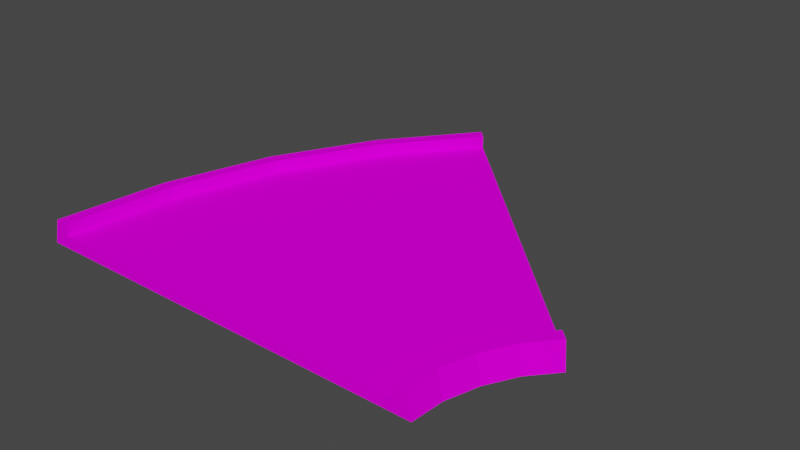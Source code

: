 # Source: turn45_short_nobarrier.blend  (saved by Blender 3.3.6; exported with 4.5.12 LTS)
import bpy
from mathutils import Matrix  # noqa: F401  (used for matrix-valued properties, if any)

bpy.ops.wm.read_factory_settings(use_empty=True)
scene = bpy.context.scene
scene.name = 'Scene'

# ---- collections
col_collection = bpy.data.collections.new('Collection'); scene.collection.children.link(col_collection)

# ---- images (referenced by path relative to the original .blend; pixels are not part of the script)
import os
ASSET_DIR = os.environ.get("B2B_ASSET_DIR", "")  # directory of the original .blend (textures are referenced by path, not embedded)
HERE = os.path.dirname(os.path.abspath(__file__))  # packed textures are extracted next to this script under _unpacked/

def load_image(name, relpath, width, height, colorspace="sRGB"):
    """Load a texture the original file referenced (path relative to the .blend, or extracted next to this script)."""
    p = next((c for c in (os.path.join(HERE, relpath), os.path.join(ASSET_DIR, relpath)) if relpath and os.path.exists(c)), "")
    if p:
        img = bpy.data.images.load(p, check_existing=True)
        img.name = name
    else:  # same state as the original file: an image datablock whose file is absent (Cycles renders it pink)
        img = bpy.data.images.new(name, width, height)
        img.source = "FILE"
        img.filepath = "//" + (relpath or name)
    img.colorspace_settings.name = colorspace
    return img
img_trackset00_trk_startline_jpg = load_image('trackset00_trk_startline.jpg', 'trackset00_trk_startline.jpg', 1024, 1024, 'sRGB')
img_trackset00_trk_64chevback_jpg = load_image('trackset00_trk_64chevback.jpg', 'trackset00_trk_64chevback.jpg', 1024, 1024, 'sRGB')
img_trackset00_trk_sidewall_grass_jpg = load_image('trackset00_trk_sidewall_grass.jpg', 'trackset00_trk_sidewall_grass.jpg', 1024, 1024, 'sRGB')
img_trackset00_trk_c1_turn_jpg = load_image('trackset00_trk_c1_turn.jpg', 'trackset00_trk_c1_turn.jpg', 1024, 1024, 'sRGB')
img_trackset00_trk_64chevrons_jpg = load_image('trackset00_trk_64chevrons.jpg', 'trackset00_trk_64chevrons.jpg', 1024, 1024, 'sRGB')

# ---- materials (node trees are filled in below, after node groups)
mat_trackset00_trk_startline = bpy.data.materials.new('trackset00_trk_startline')
mat_trackset00_trk_startline.alpha_threshold = 0.0
mat_trackset00_trk_startline.use_transparent_shadow = False
mat_trackset00_trk_startline.diffuse_color = (1.0, 1.0, 1.0, 1.0)
mat_trackset00_trk_startline.roughness = 0.5
mat_trackset00_trk_64chevback = bpy.data.materials.new('trackset00_trk_64chevback')
mat_trackset00_trk_64chevback.alpha_threshold = 0.0
mat_trackset00_trk_64chevback.use_transparent_shadow = False
mat_trackset00_trk_64chevback.diffuse_color = (1.0, 1.0, 1.0, 1.0)
mat_trackset00_trk_64chevback.roughness = 0.5
mat_trackset00_trk_sidewall_grass = bpy.data.materials.new('trackset00_trk_sidewall_grass')
mat_trackset00_trk_sidewall_grass.alpha_threshold = 0.0
mat_trackset00_trk_sidewall_grass.use_transparent_shadow = False
mat_trackset00_trk_sidewall_grass.diffuse_color = (1.0, 1.0, 1.0, 1.0)
mat_trackset00_trk_sidewall_grass.roughness = 0.5
mat_trackset00_trk_c1_turn = bpy.data.materials.new('trackset00_trk_c1_turn')
mat_trackset00_trk_c1_turn.alpha_threshold = 0.0
mat_trackset00_trk_c1_turn.use_transparent_shadow = False
mat_trackset00_trk_c1_turn.diffuse_color = (1.0, 1.0, 1.0, 1.0)
mat_trackset00_trk_c1_turn.roughness = 0.5
mat_trackset00_trk_64chevrons = bpy.data.materials.new('trackset00_trk_64chevrons')
mat_trackset00_trk_64chevrons.alpha_threshold = 0.0
mat_trackset00_trk_64chevrons.use_transparent_shadow = False
mat_trackset00_trk_64chevrons.diffuse_color = (1.0, 1.0, 1.0, 1.0)
mat_trackset00_trk_64chevrons.roughness = 0.5

# ---- material node trees
mat_trackset00_trk_startline.use_nodes = True; mat_trackset00_trk_startline.node_tree.nodes.clear()
_N = mat_trackset00_trk_startline.node_tree.nodes; _L = mat_trackset00_trk_startline.node_tree.links
n0 = _N.new('ShaderNodeBsdfDiffuse'); n0.name = 'Diffuse BSDF'; n0.location = (0, 0)
n1 = _N.new('ShaderNodeTexImage'); n1.name = 'Image Texture'; n1.location = (0, 0)
n1.image = img_trackset00_trk_startline_jpg
n2 = _N.new('ShaderNodeOutputMaterial'); n2.name = 'Material Output'; n2.location = (0, 0)
_L.new(n0.outputs[0], n2.inputs[0])
_L.new(n1.outputs[0], n0.inputs[0])
n2.is_active_output = True
mat_trackset00_trk_64chevback.use_nodes = True; mat_trackset00_trk_64chevback.node_tree.nodes.clear()
_N = mat_trackset00_trk_64chevback.node_tree.nodes; _L = mat_trackset00_trk_64chevback.node_tree.links
n0 = _N.new('ShaderNodeBsdfDiffuse'); n0.name = 'Diffuse BSDF'; n0.location = (0, 0)
n1 = _N.new('ShaderNodeTexImage'); n1.name = 'Image Texture'; n1.location = (0, 0)
n1.image = img_trackset00_trk_64chevback_jpg
n2 = _N.new('ShaderNodeOutputMaterial'); n2.name = 'Material Output'; n2.location = (0, 0)
_L.new(n0.outputs[0], n2.inputs[0])
_L.new(n1.outputs[0], n0.inputs[0])
n2.is_active_output = True
mat_trackset00_trk_sidewall_grass.use_nodes = True; mat_trackset00_trk_sidewall_grass.node_tree.nodes.clear()
_N = mat_trackset00_trk_sidewall_grass.node_tree.nodes; _L = mat_trackset00_trk_sidewall_grass.node_tree.links
n0 = _N.new('ShaderNodeBsdfDiffuse'); n0.name = 'Diffuse BSDF'; n0.location = (0, 0)
n1 = _N.new('ShaderNodeTexImage'); n1.name = 'Image Texture'; n1.location = (0, 0)
n1.image = img_trackset00_trk_sidewall_grass_jpg
n2 = _N.new('ShaderNodeOutputMaterial'); n2.name = 'Material Output'; n2.location = (0, 0)
_L.new(n0.outputs[0], n2.inputs[0])
_L.new(n1.outputs[0], n0.inputs[0])
n2.is_active_output = True
mat_trackset00_trk_c1_turn.use_nodes = True; mat_trackset00_trk_c1_turn.node_tree.nodes.clear()
_N = mat_trackset00_trk_c1_turn.node_tree.nodes; _L = mat_trackset00_trk_c1_turn.node_tree.links
n0 = _N.new('ShaderNodeBsdfDiffuse'); n0.name = 'Diffuse BSDF'; n0.location = (0, 0)
n1 = _N.new('ShaderNodeTexImage'); n1.name = 'Image Texture'; n1.location = (0, 0)
n1.image = img_trackset00_trk_c1_turn_jpg
n2 = _N.new('ShaderNodeOutputMaterial'); n2.name = 'Material Output'; n2.location = (0, 0)
_L.new(n0.outputs[0], n2.inputs[0])
_L.new(n1.outputs[0], n0.inputs[0])
n2.is_active_output = True
mat_trackset00_trk_64chevrons.use_nodes = True; mat_trackset00_trk_64chevrons.node_tree.nodes.clear()
_N = mat_trackset00_trk_64chevrons.node_tree.nodes; _L = mat_trackset00_trk_64chevrons.node_tree.links
n0 = _N.new('ShaderNodeBsdfDiffuse'); n0.name = 'Diffuse BSDF'; n0.location = (0, 0)
n1 = _N.new('ShaderNodeTexImage'); n1.name = 'Image Texture'; n1.location = (0, 0)
n1.image = img_trackset00_trk_64chevrons_jpg
n2 = _N.new('ShaderNodeOutputMaterial'); n2.name = 'Material Output'; n2.location = (0, 0)
_L.new(n0.outputs[0], n2.inputs[0])
_L.new(n1.outputs[0], n0.inputs[0])
n2.is_active_output = True

# ---- world
world_world = bpy.data.worlds.new('World'); scene.world = world_world
world_world.use_nodes = True; world_world.node_tree.nodes.clear()
_N = world_world.node_tree.nodes; _L = world_world.node_tree.links
n0 = _N.new('ShaderNodeOutputWorld'); n0.name = 'World Output'; n0.location = (300, 300)
n1 = _N.new('ShaderNodeBackground'); n1.name = 'Background'; n1.location = (10, 300)
n1.inputs[0].default_value = (0.05088, 0.05088, 0.05088, 1.0)
_L.new(n1.outputs[0], n0.inputs[0])
n0.is_active_output = True
world_world.color = (0.05088, 0.05088, 0.05088)
world_world.use_sun_shadow = False
world_world.sun_shadow_jitter_overblur = 0.0

# ---- meshes
me_track17_pmd0_mesh_001 = bpy.data.meshes.new('TRACK17.PMD0.mesh.001')
me_track17_pmd0_mesh_001.from_pydata([(-16.0, -12.43, 2.0), (-15.0, -12.43, 1.0), (16.5, -12.43, 0.0), (16.0, -12.43, 2.0), (15.0, -12.43, 2.0), (15.0, -12.43, 1.0), (-16.5, -12.43, 0.0), (-15.0, -12.43, 2.0)], [], [(5, 2, 3, 4), (6, 1, 7, 0), (6, 2, 5, 1)])
_uv = me_track17_pmd0_mesh_001.uv_layers.new(name='UVMap')
_uv.uv.foreach_set('vector', [0.4516, 0.3227, 0.4943, 0.2704, 0.4858, 0.3731, 0.4602, 0.3726, 0.4943, 0.2704, 0.4516, 0.3227, 0.4602, 0.3726, 0.4858, 0.3731, 0.4697, 0.2715, 0.02285, 0.2716, 0.04274, 0.3351, 0.4507, 0.3349])
me_track17_pmd0_mesh_001.materials.append(mat_trackset00_trk_startline)
me_track17_pmd0_mesh_001.materials.append(mat_trackset00_trk_64chevback)
me_track17_pmd0_mesh_001.materials.append(mat_trackset00_trk_sidewall_grass)
me_track17_pmd0_mesh_001.materials.append(mat_trackset00_trk_c1_turn)
me_track17_pmd0_mesh_001.materials.append(mat_trackset00_trk_64chevrons)
me_track17_pmd0_mesh_001.use_remesh_preserve_volume = False
me_track17_pmd0_mesh_001.use_remesh_preserve_attributes = False
me_track17_pmd0_mesh_001.use_mirror_vertex_groups = False
me_track17_pmd0_mesh_001.update()
me_track17_pmd0_mesh_003 = bpy.data.meshes.new('TRACK17.PMD0.mesh.003')
me_track17_pmd0_mesh_003.from_pydata([(-2.527, 20.1, 2.0), (19.39, -1.82, 2.0), (19.39, -1.82, 1.0), (20.1, -2.527, 2.0), (20.45, -2.88, 0.0), (-2.881, 20.45, 0.0), (-1.82, 19.39, 2.0), (-1.82, 19.39, 1.0)], [], [(7, 5, 0, 6), (4, 2, 1, 3), (4, 5, 7, 2)])
_uv = me_track17_pmd0_mesh_003.uv_layers.new(name='UVMap')
_uv.uv.foreach_set('vector', [0.4516, 0.3227, 0.4943, 0.2704, 0.4858, 0.3731, 0.4602, 0.3726, 0.4943, 0.2704, 0.4516, 0.3227, 0.4602, 0.3726, 0.4858, 0.3731, 0.4697, 0.2715, 0.02285, 0.2716, 0.04274, 0.3351, 0.4507, 0.3349])
me_track17_pmd0_mesh_003.materials.append(mat_trackset00_trk_startline)
me_track17_pmd0_mesh_003.materials.append(mat_trackset00_trk_64chevback)
me_track17_pmd0_mesh_003.materials.append(mat_trackset00_trk_sidewall_grass)
me_track17_pmd0_mesh_003.materials.append(mat_trackset00_trk_c1_turn)
me_track17_pmd0_mesh_003.materials.append(mat_trackset00_trk_64chevrons)
me_track17_pmd0_mesh_003.use_remesh_preserve_volume = False
me_track17_pmd0_mesh_003.use_remesh_preserve_attributes = False
me_track17_pmd0_mesh_003.use_mirror_vertex_groups = False
me_track17_pmd0_mesh_003.update()
me_track17_pmd0_mesh_008 = bpy.data.meshes.new('TRACK17.PMD0.mesh.008')
me_track17_pmd0_mesh_008.from_pydata([(-2.569, 20.12, 2.0), (-8.616, 13.38, 0.0), (-1.87, 19.41, 2.0), (-12.91, 5.349, 0.0), (-8.2, 13.11, 2.0), (-7.358, 12.6, 2.0), (-12.45, 5.159, 2.0), (-11.54, 4.778, 1.0), (-16.05, -12.41, 2.0), (-15.05, -12.41, 1.0), (16.45, -12.41, 0.0), (15.95, -12.41, 2.0), (14.95, -12.41, 2.0), (14.95, -12.41, 1.0), (-15.55, -3.354, 0.0), (-11.54, 4.779, 2.0), (-16.55, -12.41, 0.0), (-15.05, -12.41, 2.0), (19.34, -1.799, 2.0), (19.34, -1.799, 1.0), (20.05, -2.506, 2.0), (17.37, -4.074, 2.0), (17.37, -4.074, 1.0), (16.0, -6.628, 2.0), (16.0, -6.628, 1.0), (15.14, -9.46, 2.0), (15.14, -9.46, 1.0), (18.19, -4.63, 2.0), (16.92, -7.008, 2.0), (16.12, -9.654, 2.0), (18.61, -4.908, 0.0), (17.38, -7.199, 0.0), (16.61, -9.751, 0.0), (20.4, -2.859, 0.0), (-2.931, 20.48, 0.0), (-1.87, 19.41, 1.0), (-15.07, -3.45, 2.0), (-14.09, -3.643, 2.0), (-14.09, -3.643, 1.0), (-7.358, 12.6, 1.0)], [], [(34, 1, 4, 0), (1, 3, 6, 4), (6, 15, 5, 4), (4, 5, 2, 0), (18, 19, 22, 21), (21, 22, 24, 23), (23, 24, 26, 25), (25, 26, 13, 12), (20, 18, 21, 27), (27, 21, 23, 28), (28, 23, 25, 29), (29, 25, 12, 11), (33, 20, 27, 30), (30, 27, 28, 31), (31, 28, 29, 32), (32, 29, 11, 10), (19, 35, 39, 22), (22, 39, 7, 24), (24, 7, 38, 26), (26, 38, 9, 13), (7, 39, 5, 15), (38, 37, 17, 9), (38, 7, 15, 37), (3, 1, 34, 33, 30, 31, 32, 10, 16, 14), (39, 35, 2, 5), (36, 37, 15, 6), (8, 17, 37, 36), (14, 16, 8, 36), (3, 14, 36, 6)])
me_track17_pmd0_mesh_008.polygons.foreach_set('material_index', [2, 2, 2, 2, 2, 2, 2, 2, 2, 2, 2, 2, 2, 2, 2, 2, 3, 3, 3, 3, 2, 2, 2, 3, 2, 2, 2, 2, 2])
_uv = me_track17_pmd0_mesh_008.uv_layers.new(name='UVMap')
_uv.uv.foreach_set('vector', [0.75, 0.0, 0.75, 0.5, 0.5, 0.5, 0.5, 0.0, 0.75, 0.5, 0.75, 1.0, 0.5, 1.0, 0.5, 0.5, 0.5, 1.0, 0.25, 1.0, 0.25, 0.5, 0.5, 0.5, 0.5, 0.5, 0.25, 0.5, 0.25, 0.0, 0.5, 0.0, 0.25, 0.0, 0.0, 0.0, 0.0, 0.5, 0.25, 0.5, 0.25, 0.5, 0.0, 0.5, 0.0, 1.0, 0.25, 1.0, 0.25, 0.0, 0.0, 0.0, 0.0, 0.5, 0.25, 0.5, 0.25, 0.5, 0.0, 0.5, 0.0, 1.0, 0.25, 1.0, 0.25, 0.0, 0.5, 0.0, 0.5, 0.5, 0.25, 0.5, 0.25, 0.5, 0.5, 0.5, 0.5, 1.0, 0.25, 1.0, 0.25, 0.0, 0.5, 0.0, 0.5, 0.5, 0.25, 0.5, 0.25, 0.5, 0.5, 0.5, 0.5, 1.0, 0.25, 1.0, 0.75, 0.0, 0.5, 0.0, 0.5, 0.5, 0.75, 0.5, 0.75, 0.5, 0.5, 0.5, 0.5, 1.0, 0.75, 1.0, 0.75, 0.0, 0.5, 0.0, 0.5, 0.5, 0.75, 0.5, 0.75, 0.5, 0.5, 0.5, 0.5, 1.0, 0.75, 1.0, 1.001, 0.0854, 0.0, 0.0, -0.000352, 0.25, 1.001, 0.1714, 1.001, 0.3335, 0.0, 0.2481, -0.000352, 0.4981, 1.001, 0.4195, 1.001, 0.0854, 0.0, 0.0, -0.000352, 0.25, 1.001, 0.1714, 1.001, 0.3335, 0.0, 0.2481, -0.000352, 0.4981, 1.001, 0.4195, 0.0, 1.0, 0.0, 0.5, 0.25, 0.5, 0.25, 1.0, 0.0, 0.5, 0.25, 0.5, 0.25, 1.0, 0.0, 1.0, 0.0, 0.5, 0.0, 0.0, 0.25, 0.0, 0.25, 0.5, 0.3604, 0.451, 0.3992, 0.3785, 0.45, 0.3153, 0.6594, 0.5246, 0.6432, 0.543, 0.6322, 0.5636, 0.6253, 0.5865, 0.6239, 0.6103, 0.3278, 0.6103, 0.3367, 0.5291, 0.0, 0.5, 0.0, 0.0, 0.25, 0.0, 0.25, 0.5, 0.5, 0.5, 0.25, 0.5, 0.25, 0.0, 0.5, 0.0, 0.5, 1.0, 0.25, 1.0, 0.25, 0.5, 0.5, 0.5, 0.75, 0.5, 0.75, 1.0, 0.5, 1.0, 0.5, 0.5, 0.75, 0.0, 0.75, 0.5, 0.5, 0.5, 0.5, 0.0])
me_track17_pmd0_mesh_008.materials.append(mat_trackset00_trk_startline)
me_track17_pmd0_mesh_008.materials.append(mat_trackset00_trk_64chevback)
me_track17_pmd0_mesh_008.materials.append(mat_trackset00_trk_sidewall_grass)
me_track17_pmd0_mesh_008.materials.append(mat_trackset00_trk_c1_turn)
me_track17_pmd0_mesh_008.materials.append(mat_trackset00_trk_64chevrons)
me_track17_pmd0_mesh_008.use_remesh_preserve_volume = False
me_track17_pmd0_mesh_008.use_remesh_preserve_attributes = False
me_track17_pmd0_mesh_008.use_mirror_vertex_groups = False
me_track17_pmd0_mesh_008.update()

# ---- objects
ob_w = bpy.data.objects.new('w', None)
ob_w2 = bpy.data.objects.new('w2', None)
ob_empty_002 = bpy.data.objects.new('Empty.002', None)
ob_empty_003 = bpy.data.objects.new('Empty.003', None)
ob_empty_004 = bpy.data.objects.new('Empty.004', None)
ob_empty_005 = bpy.data.objects.new('Empty.005', None)
ob_empty_006 = bpy.data.objects.new('Empty.006', None)
ob_empty_007 = bpy.data.objects.new('Empty.007', None)
ob_empty_008 = bpy.data.objects.new('Empty.008', None)
ob_empty_009 = bpy.data.objects.new('Empty.009', None)
ob_empty_010 = bpy.data.objects.new('Empty.010', None)
ob_empty_011 = bpy.data.objects.new('Empty.011', None)
ob_empty_012 = bpy.data.objects.new('Empty.012', None)
ob_empty_013 = bpy.data.objects.new('Empty.013', None)
ob_enda = bpy.data.objects.new('endA', me_track17_pmd0_mesh_001)
ob_endb = bpy.data.objects.new('endB', me_track17_pmd0_mesh_003)
ob_main = bpy.data.objects.new('main', me_track17_pmd0_mesh_008)

# ---- transforms, parenting, visibility, modifiers, constraints
ob_w.location = (-0.05039, -12.41, 0.0)
ob_w2.location = (8.736, 8.808, 0.0)
ob_w2.rotation_euler = (0.0, -0.0, -0.7854)
ob_empty_002.parent = ob_empty_012
ob_empty_002.location = (-13.12, -12.88, 1.0)
ob_empty_003.parent = ob_empty_012
ob_empty_003.location = (-12.16, -4.448, 1.0)
ob_empty_004.parent = ob_empty_012
ob_empty_004.location = (-9.601, 3.976, 1.0)
ob_empty_005.parent = ob_empty_012
ob_empty_005.location = (-5.423, 11.8, 1.0)
ob_empty_006.parent = ob_empty_012
ob_empty_006.location = (-0.2688, 17.84, 1.0)
ob_empty_007.parent = ob_empty_013
ob_empty_007.location = (16.88, -12.78, 1.0)
ob_empty_008.parent = ob_empty_013
ob_empty_008.location = (17.08, -10.26, 1.0)
ob_empty_009.parent = ob_empty_013
ob_empty_009.location = (17.94, -7.431, 1.0)
ob_empty_010.parent = ob_empty_013
ob_empty_010.location = (19.3, -4.877, 1.0)
ob_empty_011.parent = ob_empty_013
ob_empty_011.location = (20.95, -2.788, 1.0)
ob_empty_012.parent = ob_w
ob_empty_012.matrix_parent_inverse = Matrix(((1.0, -0.0, -0.0, -1.884), (-0.0, 1.0, 0.0, 13.21), (-0.0, -0.0, 1.0, -0.0), (-0.0, 0.0, -0.0, 1.0)))
ob_empty_012.location = (0.0, 0.0, 0.0)
ob_empty_013.parent = ob_w
ob_empty_013.matrix_parent_inverse = Matrix(((1.0, -0.0, -0.0, -1.884), (-0.0, 1.0, 0.0, 13.21), (-0.0, -0.0, 1.0, -0.0), (-0.0, 0.0, -0.0, 1.0)))
ob_empty_013.location = (0.0, 0.0, 0.0)
ob_enda.parent = ob_main
ob_enda.matrix_parent_inverse = Matrix(((1.0, -0.0, -0.0, -0.0504), (-0.0, 1.0, 0.0, 0.02121), (-0.0, -0.0, 1.0, -0.0), (-0.0, 0.0, -0.0, 1.0)))
ob_enda.location = (-4.221e-07, 7.832e-07, 0.0)
ob_enda.lineart.crease_threshold = 0.0
ob_endb.parent = ob_main
ob_endb.matrix_parent_inverse = Matrix(((1.0, -0.0, -0.0, -0.0504), (-0.0, 1.0, 0.0, 0.02121), (-0.0, -0.0, 1.0, -0.0), (-0.0, 0.0, -0.0, 1.0)))
ob_endb.location = (-4.221e-07, 3.725e-09, 0.0)
ob_endb.lineart.crease_threshold = 0.0
ob_main.location = (-2.03e-07, 2.121e-07, 0.0)
ob_main.lineart.crease_threshold = 0.0

# ---- collection membership
col_collection.objects.link(ob_w)
col_collection.objects.link(ob_w2)
col_collection.objects.link(ob_empty_002)
col_collection.objects.link(ob_empty_003)
col_collection.objects.link(ob_empty_004)
col_collection.objects.link(ob_empty_005)
col_collection.objects.link(ob_empty_006)
col_collection.objects.link(ob_empty_007)
col_collection.objects.link(ob_empty_008)
col_collection.objects.link(ob_empty_009)
col_collection.objects.link(ob_empty_010)
col_collection.objects.link(ob_empty_011)
col_collection.objects.link(ob_empty_012)
col_collection.objects.link(ob_empty_013)
col_collection.objects.link(ob_enda)
col_collection.objects.link(ob_endb)
col_collection.objects.link(ob_main)

# ---- scene / render settings (as saved in the file)
scene.frame_start = 1; scene.frame_end = 250; scene.frame_set(1)
scene.render.engine = 'BLENDER_EEVEE_NEXT'
scene.cycles.sampling_pattern = 'TABULATED_SOBOL'
scene.cycles.use_light_tree = False
scene.view_settings.view_transform = 'Filmic'
bpy.context.view_layer.update()

# ---- added for rendering (the .blend has no active camera and no usable light): camera, sun
cam_auto = bpy.data.cameras.new('AutoCamera')
cam_auto.lens = 50.0
cam_auto.sensor_width = 36.0
cam_auto.clip_end = 1000.0
ob_auto_camera = bpy.data.objects.new('AutoCamera', cam_auto)
scene.collection.objects.link(ob_auto_camera)
ob_auto_camera.location = (47.7296, -50.9286, 37.6424)
ob_auto_camera.rotation_euler = (1.09748, -7.21219e-08, 0.694738)
scene.camera = ob_auto_camera
light_auto_sun = bpy.data.lights.new('AutoSun', 'SUN')
light_auto_sun.energy = 3.0
light_auto_sun.angle = 0.0523599
ob_auto_sun = bpy.data.objects.new('AutoSun', light_auto_sun)
scene.collection.objects.link(ob_auto_sun)
ob_auto_sun.rotation_euler = (0.872665, 0.174533, 0.523599)
bpy.context.view_layer.update()
